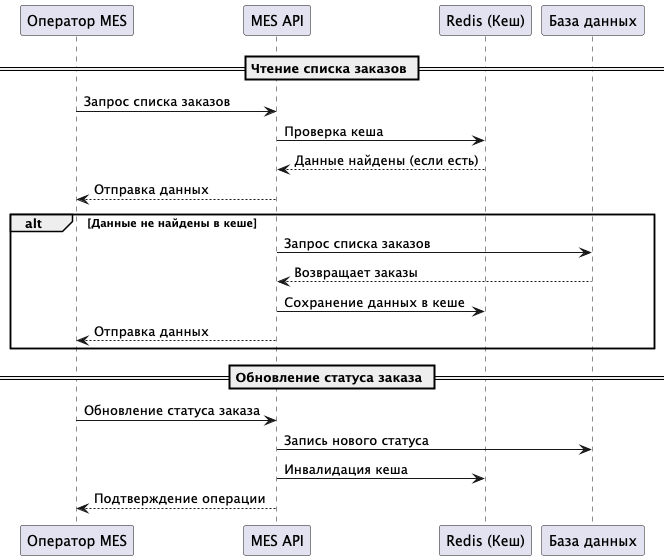

The diagram above was rendered by PlantUML. Its source (embedded in the PNG):
@startuml
participant "Оператор MES" as Operator
participant "MES API" as API
participant "Redis (Кеш)" as Cache
participant "База данных" as DB

== Чтение списка заказов ==
Operator -> API: Запрос списка заказов
API -> Cache: Проверка кеша
Cache --> API: Данные найдены (если есть)
API --> Operator: Отправка данных

alt Данные не найдены в кеше
    API -> DB: Запрос списка заказов
    DB --> API: Возвращает заказы
    API -> Cache: Сохранение данных в кеше
    API --> Operator: Отправка данных
end

== Обновление статуса заказа ==
Operator -> API: Обновление статуса заказа
API -> DB: Запись нового статуса
API -> Cache: Инвалидация кеша
API --> Operator: Подтверждение операции

@enduml